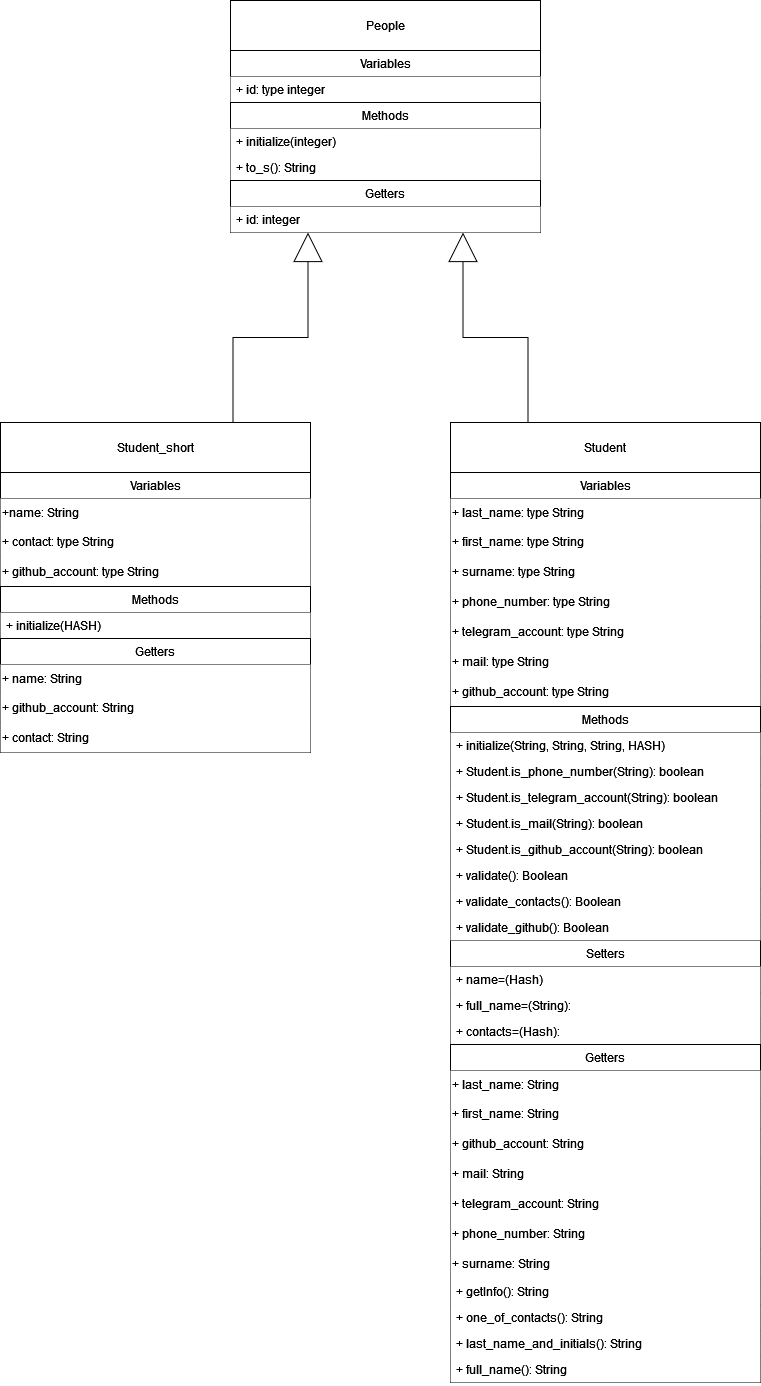

The diagram above was exported from draw.io. Its source (the exported page's mxGraphModel, read from the mxfile embedded in the PNG):
<mxGraphModel dx="1357" dy="1971" grid="1" gridSize="10" guides="1" tooltips="1" connect="1" arrows="1" fold="1" page="1" pageScale="1" pageWidth="827" pageHeight="1169" math="0" shadow="0">
  <root>
    <mxCell id="WIyWlLk6GJQsqaUBKTNV-0" />
    <mxCell id="WIyWlLk6GJQsqaUBKTNV-1" parent="WIyWlLk6GJQsqaUBKTNV-0" />
    <mxCell id="MiaoEslwnDC0HaxnR82l-1" value="Setters" style="swimlane;fontStyle=0;childLayout=stackLayout;horizontal=1;startSize=26;fillColor=default;horizontalStack=0;resizeParent=1;resizeParentMax=0;resizeLast=0;collapsible=1;marginBottom=0;whiteSpace=wrap;html=1;" vertex="1" parent="WIyWlLk6GJQsqaUBKTNV-1">
      <mxGeometry x="450" y="600" width="310" height="104" as="geometry" />
    </mxCell>
    <mxCell id="MiaoEslwnDC0HaxnR82l-9" value="+ name=(Hash)" style="text;strokeColor=none;fillColor=#FFFFFF;align=left;verticalAlign=top;spacingLeft=4;spacingRight=4;overflow=hidden;rotatable=0;points=[[0,0.5],[1,0.5]];portConstraint=eastwest;whiteSpace=wrap;html=1;" vertex="1" parent="MiaoEslwnDC0HaxnR82l-1">
      <mxGeometry y="26" width="310" height="26" as="geometry" />
    </mxCell>
    <mxCell id="5jAwXLB0fAyGjwvj07IN-14" value="+ full_name=(String):" style="text;strokeColor=none;fillColor=#FFFFFF;align=left;verticalAlign=top;spacingLeft=4;spacingRight=4;overflow=hidden;rotatable=0;points=[[0,0.5],[1,0.5]];portConstraint=eastwest;whiteSpace=wrap;html=1;" parent="MiaoEslwnDC0HaxnR82l-1" vertex="1">
      <mxGeometry y="52" width="310" height="26" as="geometry" />
    </mxCell>
    <mxCell id="5jAwXLB0fAyGjwvj07IN-21" value="+ contacts=(Hash):" style="text;strokeColor=none;fillColor=#FFFFFF;align=left;verticalAlign=top;spacingLeft=4;spacingRight=4;overflow=hidden;rotatable=0;points=[[0,0.5],[1,0.5]];portConstraint=eastwest;whiteSpace=wrap;html=1;" parent="MiaoEslwnDC0HaxnR82l-1" vertex="1">
      <mxGeometry y="78" width="310" height="26" as="geometry" />
    </mxCell>
    <mxCell id="MiaoEslwnDC0HaxnR82l-5" value="Getters" style="swimlane;fontStyle=0;childLayout=stackLayout;horizontal=1;startSize=26;fillColor=default;horizontalStack=0;resizeParent=1;resizeParentMax=0;resizeLast=0;collapsible=1;marginBottom=0;whiteSpace=wrap;html=1;" vertex="1" parent="WIyWlLk6GJQsqaUBKTNV-1">
      <mxGeometry x="450" y="704" width="310" height="338" as="geometry" />
    </mxCell>
    <mxCell id="MiaoEslwnDC0HaxnR82l-20" value="&lt;div&gt;+ last_name: String&lt;br&gt;&lt;/div&gt;" style="text;html=1;align=left;verticalAlign=middle;whiteSpace=wrap;rounded=0;fillColor=#FFFFFF;" vertex="1" parent="MiaoEslwnDC0HaxnR82l-5">
      <mxGeometry y="26" width="310" height="28" as="geometry" />
    </mxCell>
    <mxCell id="MiaoEslwnDC0HaxnR82l-21" value="&lt;div&gt;+ first_name: String&lt;br&gt;&lt;/div&gt;" style="text;html=1;align=left;verticalAlign=middle;whiteSpace=wrap;rounded=0;fillColor=#FFFFFF;" vertex="1" parent="MiaoEslwnDC0HaxnR82l-5">
      <mxGeometry y="54" width="310" height="30" as="geometry" />
    </mxCell>
    <mxCell id="MiaoEslwnDC0HaxnR82l-26" value="&lt;div&gt;+ github_account: String&lt;br&gt;&lt;/div&gt;" style="text;html=1;align=left;verticalAlign=middle;whiteSpace=wrap;rounded=0;fillColor=#FFFFFF;" vertex="1" parent="MiaoEslwnDC0HaxnR82l-5">
      <mxGeometry y="84" width="310" height="30" as="geometry" />
    </mxCell>
    <mxCell id="MiaoEslwnDC0HaxnR82l-25" value="&lt;div&gt;+ mail: String&lt;br&gt;&lt;/div&gt;" style="text;html=1;align=left;verticalAlign=middle;whiteSpace=wrap;rounded=0;fillColor=#FFFFFF;" vertex="1" parent="MiaoEslwnDC0HaxnR82l-5">
      <mxGeometry y="114" width="310" height="30" as="geometry" />
    </mxCell>
    <mxCell id="MiaoEslwnDC0HaxnR82l-24" value="&lt;div&gt;+ telegram_account: String&lt;br&gt;&lt;/div&gt;" style="text;html=1;align=left;verticalAlign=middle;whiteSpace=wrap;rounded=0;fillColor=#FFFFFF;" vertex="1" parent="MiaoEslwnDC0HaxnR82l-5">
      <mxGeometry y="144" width="310" height="30" as="geometry" />
    </mxCell>
    <mxCell id="MiaoEslwnDC0HaxnR82l-23" value="&lt;div&gt;+ phone_number: String&lt;br&gt;&lt;/div&gt;" style="text;html=1;align=left;verticalAlign=middle;whiteSpace=wrap;rounded=0;fillColor=#FFFFFF;" vertex="1" parent="MiaoEslwnDC0HaxnR82l-5">
      <mxGeometry y="174" width="310" height="30" as="geometry" />
    </mxCell>
    <mxCell id="MiaoEslwnDC0HaxnR82l-22" value="&lt;div&gt;+ surname: String&lt;br&gt;&lt;/div&gt;" style="text;html=1;align=left;verticalAlign=middle;whiteSpace=wrap;rounded=0;fillColor=#FFFFFF;" vertex="1" parent="MiaoEslwnDC0HaxnR82l-5">
      <mxGeometry y="204" width="310" height="30" as="geometry" />
    </mxCell>
    <mxCell id="5jAwXLB0fAyGjwvj07IN-22" value="+ getInfo(): String" style="text;strokeColor=none;fillColor=#FFFFFF;align=left;verticalAlign=top;spacingLeft=4;spacingRight=4;overflow=hidden;rotatable=0;points=[[0,0.5],[1,0.5]];portConstraint=eastwest;whiteSpace=wrap;html=1;" parent="MiaoEslwnDC0HaxnR82l-5" vertex="1">
      <mxGeometry y="234" width="310" height="26" as="geometry" />
    </mxCell>
    <mxCell id="5jAwXLB0fAyGjwvj07IN-24" value="+ one_of_contacts(): String" style="text;strokeColor=none;fillColor=#FFFFFF;align=left;verticalAlign=top;spacingLeft=4;spacingRight=4;overflow=hidden;rotatable=0;points=[[0,0.5],[1,0.5]];portConstraint=eastwest;whiteSpace=wrap;html=1;" parent="MiaoEslwnDC0HaxnR82l-5" vertex="1">
      <mxGeometry y="260" width="310" height="26" as="geometry" />
    </mxCell>
    <mxCell id="5jAwXLB0fAyGjwvj07IN-23" value="+ last_name_and_initials(): String" style="text;strokeColor=none;fillColor=#FFFFFF;align=left;verticalAlign=top;spacingLeft=4;spacingRight=4;overflow=hidden;rotatable=0;points=[[0,0.5],[1,0.5]];portConstraint=eastwest;whiteSpace=wrap;html=1;" parent="MiaoEslwnDC0HaxnR82l-5" vertex="1">
      <mxGeometry y="286" width="310" height="26" as="geometry" />
    </mxCell>
    <mxCell id="5jAwXLB0fAyGjwvj07IN-15" value="+ full_name(): String" style="text;strokeColor=none;fillColor=#FFFFFF;align=left;verticalAlign=top;spacingLeft=4;spacingRight=4;overflow=hidden;rotatable=0;points=[[0,0.5],[1,0.5]];portConstraint=eastwest;whiteSpace=wrap;html=1;" parent="MiaoEslwnDC0HaxnR82l-5" vertex="1">
      <mxGeometry y="312" width="310" height="26" as="geometry" />
    </mxCell>
    <mxCell id="MiaoEslwnDC0HaxnR82l-72" style="edgeStyle=orthogonalEdgeStyle;rounded=0;orthogonalLoop=1;jettySize=auto;html=1;exitX=0.25;exitY=0;exitDx=0;exitDy=0;entryX=0.75;entryY=1;entryDx=0;entryDy=0;endSize=27;endArrow=block;endFill=0;" edge="1" parent="WIyWlLk6GJQsqaUBKTNV-1" source="MiaoEslwnDC0HaxnR82l-10" target="MiaoEslwnDC0HaxnR82l-66">
      <mxGeometry relative="1" as="geometry" />
    </mxCell>
    <mxCell id="MiaoEslwnDC0HaxnR82l-10" value="Student" style="html=1;whiteSpace=wrap;" vertex="1" parent="WIyWlLk6GJQsqaUBKTNV-1">
      <mxGeometry x="450" y="82" width="310" height="50" as="geometry" />
    </mxCell>
    <mxCell id="MiaoEslwnDC0HaxnR82l-11" value="Variables" style="swimlane;fontStyle=0;childLayout=stackLayout;horizontal=1;startSize=26;fillColor=default;horizontalStack=0;resizeParent=1;resizeParentMax=0;resizeLast=0;collapsible=1;marginBottom=0;whiteSpace=wrap;html=1;" vertex="1" parent="WIyWlLk6GJQsqaUBKTNV-1">
      <mxGeometry x="450" y="132" width="310" height="234" as="geometry" />
    </mxCell>
    <mxCell id="5jAwXLB0fAyGjwvj07IN-5" value="&lt;div&gt;+ last_name: type String&lt;br&gt;&lt;/div&gt;" style="text;html=1;align=left;verticalAlign=middle;whiteSpace=wrap;rounded=0;fillColor=#FFFFFF;" parent="MiaoEslwnDC0HaxnR82l-11" vertex="1">
      <mxGeometry y="26" width="310" height="28" as="geometry" />
    </mxCell>
    <mxCell id="5jAwXLB0fAyGjwvj07IN-6" value="&lt;div&gt;+ first_name: type String&lt;br&gt;&lt;/div&gt;" style="text;html=1;align=left;verticalAlign=middle;whiteSpace=wrap;rounded=0;fillColor=#FFFFFF;" parent="MiaoEslwnDC0HaxnR82l-11" vertex="1">
      <mxGeometry y="54" width="310" height="30" as="geometry" />
    </mxCell>
    <mxCell id="5jAwXLB0fAyGjwvj07IN-8" value="&lt;div&gt;+ surname: type String&lt;br&gt;&lt;/div&gt;" style="text;html=1;align=left;verticalAlign=middle;whiteSpace=wrap;rounded=0;fillColor=#FFFFFF;" parent="MiaoEslwnDC0HaxnR82l-11" vertex="1">
      <mxGeometry y="84" width="310" height="30" as="geometry" />
    </mxCell>
    <mxCell id="5jAwXLB0fAyGjwvj07IN-7" value="&lt;div&gt;+ phone_number: type String&lt;br&gt;&lt;/div&gt;" style="text;html=1;align=left;verticalAlign=middle;whiteSpace=wrap;rounded=0;fillColor=#FFFFFF;" parent="MiaoEslwnDC0HaxnR82l-11" vertex="1">
      <mxGeometry y="114" width="310" height="30" as="geometry" />
    </mxCell>
    <mxCell id="5jAwXLB0fAyGjwvj07IN-9" value="&lt;div&gt;+ telegram_account: type String&lt;br&gt;&lt;/div&gt;" style="text;html=1;align=left;verticalAlign=middle;whiteSpace=wrap;rounded=0;fillColor=#FFFFFF;" parent="MiaoEslwnDC0HaxnR82l-11" vertex="1">
      <mxGeometry y="144" width="310" height="30" as="geometry" />
    </mxCell>
    <mxCell id="5jAwXLB0fAyGjwvj07IN-10" value="&lt;div&gt;+ mail: type String&lt;br&gt;&lt;/div&gt;" style="text;html=1;align=left;verticalAlign=middle;whiteSpace=wrap;rounded=0;fillColor=#FFFFFF;" parent="MiaoEslwnDC0HaxnR82l-11" vertex="1">
      <mxGeometry y="174" width="310" height="30" as="geometry" />
    </mxCell>
    <mxCell id="5jAwXLB0fAyGjwvj07IN-11" value="&lt;div&gt;+ github_account: type String&lt;br&gt;&lt;/div&gt;" style="text;html=1;align=left;verticalAlign=middle;whiteSpace=wrap;rounded=0;fillColor=#FFFFFF;" parent="MiaoEslwnDC0HaxnR82l-11" vertex="1">
      <mxGeometry y="204" width="310" height="30" as="geometry" />
    </mxCell>
    <mxCell id="MiaoEslwnDC0HaxnR82l-15" value="Methods" style="swimlane;fontStyle=0;childLayout=stackLayout;horizontal=1;startSize=26;fillColor=default;horizontalStack=0;resizeParent=1;resizeParentMax=0;resizeLast=0;collapsible=1;marginBottom=0;whiteSpace=wrap;html=1;" vertex="1" parent="WIyWlLk6GJQsqaUBKTNV-1">
      <mxGeometry x="450" y="366" width="310" height="234" as="geometry" />
    </mxCell>
    <mxCell id="5jAwXLB0fAyGjwvj07IN-4" value="+ initialize(String, String, String, HASH)" style="text;strokeColor=none;fillColor=#FFFFFF;align=left;verticalAlign=top;spacingLeft=4;spacingRight=4;overflow=hidden;rotatable=0;points=[[0,0.5],[1,0.5]];portConstraint=eastwest;whiteSpace=wrap;html=1;" parent="MiaoEslwnDC0HaxnR82l-15" vertex="1">
      <mxGeometry y="26" width="310" height="26" as="geometry" />
    </mxCell>
    <mxCell id="5jAwXLB0fAyGjwvj07IN-12" value="+ Student.is_phone_number(String): boolean" style="text;strokeColor=none;fillColor=#FFFFFF;align=left;verticalAlign=top;spacingLeft=4;spacingRight=4;overflow=hidden;rotatable=0;points=[[0,0.5],[1,0.5]];portConstraint=eastwest;whiteSpace=wrap;html=1;" parent="MiaoEslwnDC0HaxnR82l-15" vertex="1">
      <mxGeometry y="52" width="310" height="26" as="geometry" />
    </mxCell>
    <mxCell id="5jAwXLB0fAyGjwvj07IN-17" value="+ Student.is_telegram_account(String): boolean" style="text;strokeColor=none;fillColor=#FFFFFF;align=left;verticalAlign=top;spacingLeft=4;spacingRight=4;overflow=hidden;rotatable=0;points=[[0,0.5],[1,0.5]];portConstraint=eastwest;whiteSpace=wrap;html=1;" parent="MiaoEslwnDC0HaxnR82l-15" vertex="1">
      <mxGeometry y="78" width="310" height="26" as="geometry" />
    </mxCell>
    <mxCell id="5jAwXLB0fAyGjwvj07IN-18" value="+ Student.is_mail(String): boolean" style="text;strokeColor=none;fillColor=#FFFFFF;align=left;verticalAlign=top;spacingLeft=4;spacingRight=4;overflow=hidden;rotatable=0;points=[[0,0.5],[1,0.5]];portConstraint=eastwest;whiteSpace=wrap;html=1;" parent="MiaoEslwnDC0HaxnR82l-15" vertex="1">
      <mxGeometry y="104" width="310" height="26" as="geometry" />
    </mxCell>
    <mxCell id="5jAwXLB0fAyGjwvj07IN-19" value="+ Student.is_github_account(String): boolean" style="text;strokeColor=none;fillColor=#FFFFFF;align=left;verticalAlign=top;spacingLeft=4;spacingRight=4;overflow=hidden;rotatable=0;points=[[0,0.5],[1,0.5]];portConstraint=eastwest;whiteSpace=wrap;html=1;" parent="MiaoEslwnDC0HaxnR82l-15" vertex="1">
      <mxGeometry y="130" width="310" height="26" as="geometry" />
    </mxCell>
    <mxCell id="5jAwXLB0fAyGjwvj07IN-20" value="+ validate(): Boolean" style="text;strokeColor=none;fillColor=#FFFFFF;align=left;verticalAlign=top;spacingLeft=4;spacingRight=4;overflow=hidden;rotatable=0;points=[[0,0.5],[1,0.5]];portConstraint=eastwest;whiteSpace=wrap;html=1;" parent="MiaoEslwnDC0HaxnR82l-15" vertex="1">
      <mxGeometry y="156" width="310" height="26" as="geometry" />
    </mxCell>
    <mxCell id="MiaoEslwnDC0HaxnR82l-73" value="+ validate_contacts(): Boolean" style="text;strokeColor=none;fillColor=#FFFFFF;align=left;verticalAlign=top;spacingLeft=4;spacingRight=4;overflow=hidden;rotatable=0;points=[[0,0.5],[1,0.5]];portConstraint=eastwest;whiteSpace=wrap;html=1;" vertex="1" parent="MiaoEslwnDC0HaxnR82l-15">
      <mxGeometry y="182" width="310" height="26" as="geometry" />
    </mxCell>
    <mxCell id="MiaoEslwnDC0HaxnR82l-74" value="+ validate_github(): Boolean" style="text;strokeColor=none;fillColor=#FFFFFF;align=left;verticalAlign=top;spacingLeft=4;spacingRight=4;overflow=hidden;rotatable=0;points=[[0,0.5],[1,0.5]];portConstraint=eastwest;whiteSpace=wrap;html=1;" vertex="1" parent="MiaoEslwnDC0HaxnR82l-15">
      <mxGeometry y="208" width="310" height="26" as="geometry" />
    </mxCell>
    <mxCell id="MiaoEslwnDC0HaxnR82l-71" style="edgeStyle=orthogonalEdgeStyle;rounded=0;orthogonalLoop=1;jettySize=auto;html=1;exitX=0.75;exitY=0;exitDx=0;exitDy=0;entryX=0.25;entryY=1;entryDx=0;entryDy=0;endArrow=block;endFill=0;endSize=27;" edge="1" parent="WIyWlLk6GJQsqaUBKTNV-1" source="MiaoEslwnDC0HaxnR82l-28" target="MiaoEslwnDC0HaxnR82l-66">
      <mxGeometry relative="1" as="geometry" />
    </mxCell>
    <mxCell id="MiaoEslwnDC0HaxnR82l-28" value="Student_short" style="html=1;whiteSpace=wrap;" vertex="1" parent="WIyWlLk6GJQsqaUBKTNV-1">
      <mxGeometry y="82" width="310" height="50" as="geometry" />
    </mxCell>
    <mxCell id="MiaoEslwnDC0HaxnR82l-33" value="Variables" style="swimlane;fontStyle=0;childLayout=stackLayout;horizontal=1;startSize=26;fillColor=default;horizontalStack=0;resizeParent=1;resizeParentMax=0;resizeLast=0;collapsible=1;marginBottom=0;whiteSpace=wrap;html=1;" vertex="1" parent="WIyWlLk6GJQsqaUBKTNV-1">
      <mxGeometry y="132" width="310" height="114" as="geometry" />
    </mxCell>
    <mxCell id="5jAwXLB0fAyGjwvj07IN-27" value="+name: String" style="text;html=1;align=left;verticalAlign=middle;whiteSpace=wrap;rounded=0;fillColor=#FFFFFF;" parent="MiaoEslwnDC0HaxnR82l-33" vertex="1">
      <mxGeometry y="26" width="310" height="28" as="geometry" />
    </mxCell>
    <mxCell id="5jAwXLB0fAyGjwvj07IN-32" value="&lt;div&gt;+ contact: type String&lt;br&gt;&lt;/div&gt;" style="text;html=1;align=left;verticalAlign=middle;whiteSpace=wrap;rounded=0;fillColor=#FFFFFF;" parent="MiaoEslwnDC0HaxnR82l-33" vertex="1">
      <mxGeometry y="54" width="310" height="30" as="geometry" />
    </mxCell>
    <mxCell id="5jAwXLB0fAyGjwvj07IN-33" value="&lt;div&gt;+ github_account: type String&lt;br&gt;&lt;/div&gt;" style="text;html=1;align=left;verticalAlign=middle;whiteSpace=wrap;rounded=0;fillColor=#FFFFFF;" parent="MiaoEslwnDC0HaxnR82l-33" vertex="1">
      <mxGeometry y="84" width="310" height="30" as="geometry" />
    </mxCell>
    <mxCell id="MiaoEslwnDC0HaxnR82l-37" value="Methods" style="swimlane;fontStyle=0;childLayout=stackLayout;horizontal=1;startSize=26;fillColor=default;horizontalStack=0;resizeParent=1;resizeParentMax=0;resizeLast=0;collapsible=1;marginBottom=0;whiteSpace=wrap;html=1;" vertex="1" parent="WIyWlLk6GJQsqaUBKTNV-1">
      <mxGeometry y="246" width="310" height="52" as="geometry" />
    </mxCell>
    <mxCell id="5jAwXLB0fAyGjwvj07IN-35" value="+ initialize(HASH)" style="text;strokeColor=none;fillColor=#FFFFFF;align=left;verticalAlign=top;spacingLeft=4;spacingRight=4;overflow=hidden;rotatable=0;points=[[0,0.5],[1,0.5]];portConstraint=eastwest;whiteSpace=wrap;html=1;" parent="MiaoEslwnDC0HaxnR82l-37" vertex="1">
      <mxGeometry y="26" width="310" height="26" as="geometry" />
    </mxCell>
    <mxCell id="MiaoEslwnDC0HaxnR82l-48" value="People" style="html=1;whiteSpace=wrap;" vertex="1" parent="WIyWlLk6GJQsqaUBKTNV-1">
      <mxGeometry x="230" y="-340" width="310" height="50" as="geometry" />
    </mxCell>
    <mxCell id="MiaoEslwnDC0HaxnR82l-49" value="Variables" style="swimlane;fontStyle=0;childLayout=stackLayout;horizontal=1;startSize=26;fillColor=default;horizontalStack=0;resizeParent=1;resizeParentMax=0;resizeLast=0;collapsible=1;marginBottom=0;whiteSpace=wrap;html=1;" vertex="1" parent="WIyWlLk6GJQsqaUBKTNV-1">
      <mxGeometry x="230" y="-290" width="310" height="52" as="geometry" />
    </mxCell>
    <mxCell id="MiaoEslwnDC0HaxnR82l-53" value="&lt;div&gt;+ id: type integer&lt;/div&gt;" style="text;strokeColor=none;fillColor=#FFFFFF;align=left;verticalAlign=top;spacingLeft=4;spacingRight=4;overflow=hidden;rotatable=0;points=[[0,0.5],[1,0.5]];portConstraint=eastwest;whiteSpace=wrap;html=1;" vertex="1" parent="MiaoEslwnDC0HaxnR82l-49">
      <mxGeometry y="26" width="310" height="26" as="geometry" />
    </mxCell>
    <mxCell id="MiaoEslwnDC0HaxnR82l-54" value="Methods" style="swimlane;fontStyle=0;childLayout=stackLayout;horizontal=1;startSize=26;fillColor=default;horizontalStack=0;resizeParent=1;resizeParentMax=0;resizeLast=0;collapsible=1;marginBottom=0;whiteSpace=wrap;html=1;" vertex="1" parent="WIyWlLk6GJQsqaUBKTNV-1">
      <mxGeometry x="230" y="-238" width="310" height="78" as="geometry" />
    </mxCell>
    <mxCell id="MiaoEslwnDC0HaxnR82l-65" value="+ initialize(integer)" style="text;strokeColor=none;fillColor=#FFFFFF;align=left;verticalAlign=top;spacingLeft=4;spacingRight=4;overflow=hidden;rotatable=0;points=[[0,0.5],[1,0.5]];portConstraint=eastwest;whiteSpace=wrap;html=1;" vertex="1" parent="MiaoEslwnDC0HaxnR82l-54">
      <mxGeometry y="26" width="310" height="26" as="geometry" />
    </mxCell>
    <mxCell id="5jAwXLB0fAyGjwvj07IN-13" value="+ to_s(): String" style="text;strokeColor=none;fillColor=#FFFFFF;align=left;verticalAlign=top;spacingLeft=4;spacingRight=4;overflow=hidden;rotatable=0;points=[[0,0.5],[1,0.5]];portConstraint=eastwest;whiteSpace=wrap;html=1;" parent="MiaoEslwnDC0HaxnR82l-54" vertex="1">
      <mxGeometry y="52" width="310" height="26" as="geometry" />
    </mxCell>
    <mxCell id="MiaoEslwnDC0HaxnR82l-58" value="Getters" style="swimlane;fontStyle=0;childLayout=stackLayout;horizontal=1;startSize=26;fillColor=default;horizontalStack=0;resizeParent=1;resizeParentMax=0;resizeLast=0;collapsible=1;marginBottom=0;whiteSpace=wrap;html=1;" vertex="1" parent="WIyWlLk6GJQsqaUBKTNV-1">
      <mxGeometry y="298" width="310" height="114" as="geometry" />
    </mxCell>
    <mxCell id="MiaoEslwnDC0HaxnR82l-62" value="+ name: String" style="text;html=1;align=left;verticalAlign=middle;whiteSpace=wrap;rounded=0;fillColor=#FFFFFF;" vertex="1" parent="MiaoEslwnDC0HaxnR82l-58">
      <mxGeometry y="26" width="310" height="28" as="geometry" />
    </mxCell>
    <mxCell id="MiaoEslwnDC0HaxnR82l-64" value="&lt;div&gt;+ github_account: String&lt;br&gt;&lt;/div&gt;" style="text;html=1;align=left;verticalAlign=middle;whiteSpace=wrap;rounded=0;fillColor=#FFFFFF;" vertex="1" parent="MiaoEslwnDC0HaxnR82l-58">
      <mxGeometry y="54" width="310" height="30" as="geometry" />
    </mxCell>
    <mxCell id="MiaoEslwnDC0HaxnR82l-63" value="&lt;div&gt;+ contact: String&lt;br&gt;&lt;/div&gt;" style="text;html=1;align=left;verticalAlign=middle;whiteSpace=wrap;rounded=0;fillColor=#FFFFFF;" vertex="1" parent="MiaoEslwnDC0HaxnR82l-58">
      <mxGeometry y="84" width="310" height="30" as="geometry" />
    </mxCell>
    <mxCell id="MiaoEslwnDC0HaxnR82l-66" value="Getters" style="swimlane;fontStyle=0;childLayout=stackLayout;horizontal=1;startSize=26;fillColor=default;horizontalStack=0;resizeParent=1;resizeParentMax=0;resizeLast=0;collapsible=1;marginBottom=0;whiteSpace=wrap;html=1;" vertex="1" parent="WIyWlLk6GJQsqaUBKTNV-1">
      <mxGeometry x="230" y="-160" width="310" height="52" as="geometry" />
    </mxCell>
    <mxCell id="MiaoEslwnDC0HaxnR82l-70" value="&lt;div&gt;+ id: integer&lt;/div&gt;" style="text;strokeColor=none;fillColor=#FFFFFF;align=left;verticalAlign=top;spacingLeft=4;spacingRight=4;overflow=hidden;rotatable=0;points=[[0,0.5],[1,0.5]];portConstraint=eastwest;whiteSpace=wrap;html=1;" vertex="1" parent="MiaoEslwnDC0HaxnR82l-66">
      <mxGeometry y="26" width="310" height="26" as="geometry" />
    </mxCell>
  </root>
</mxGraphModel>